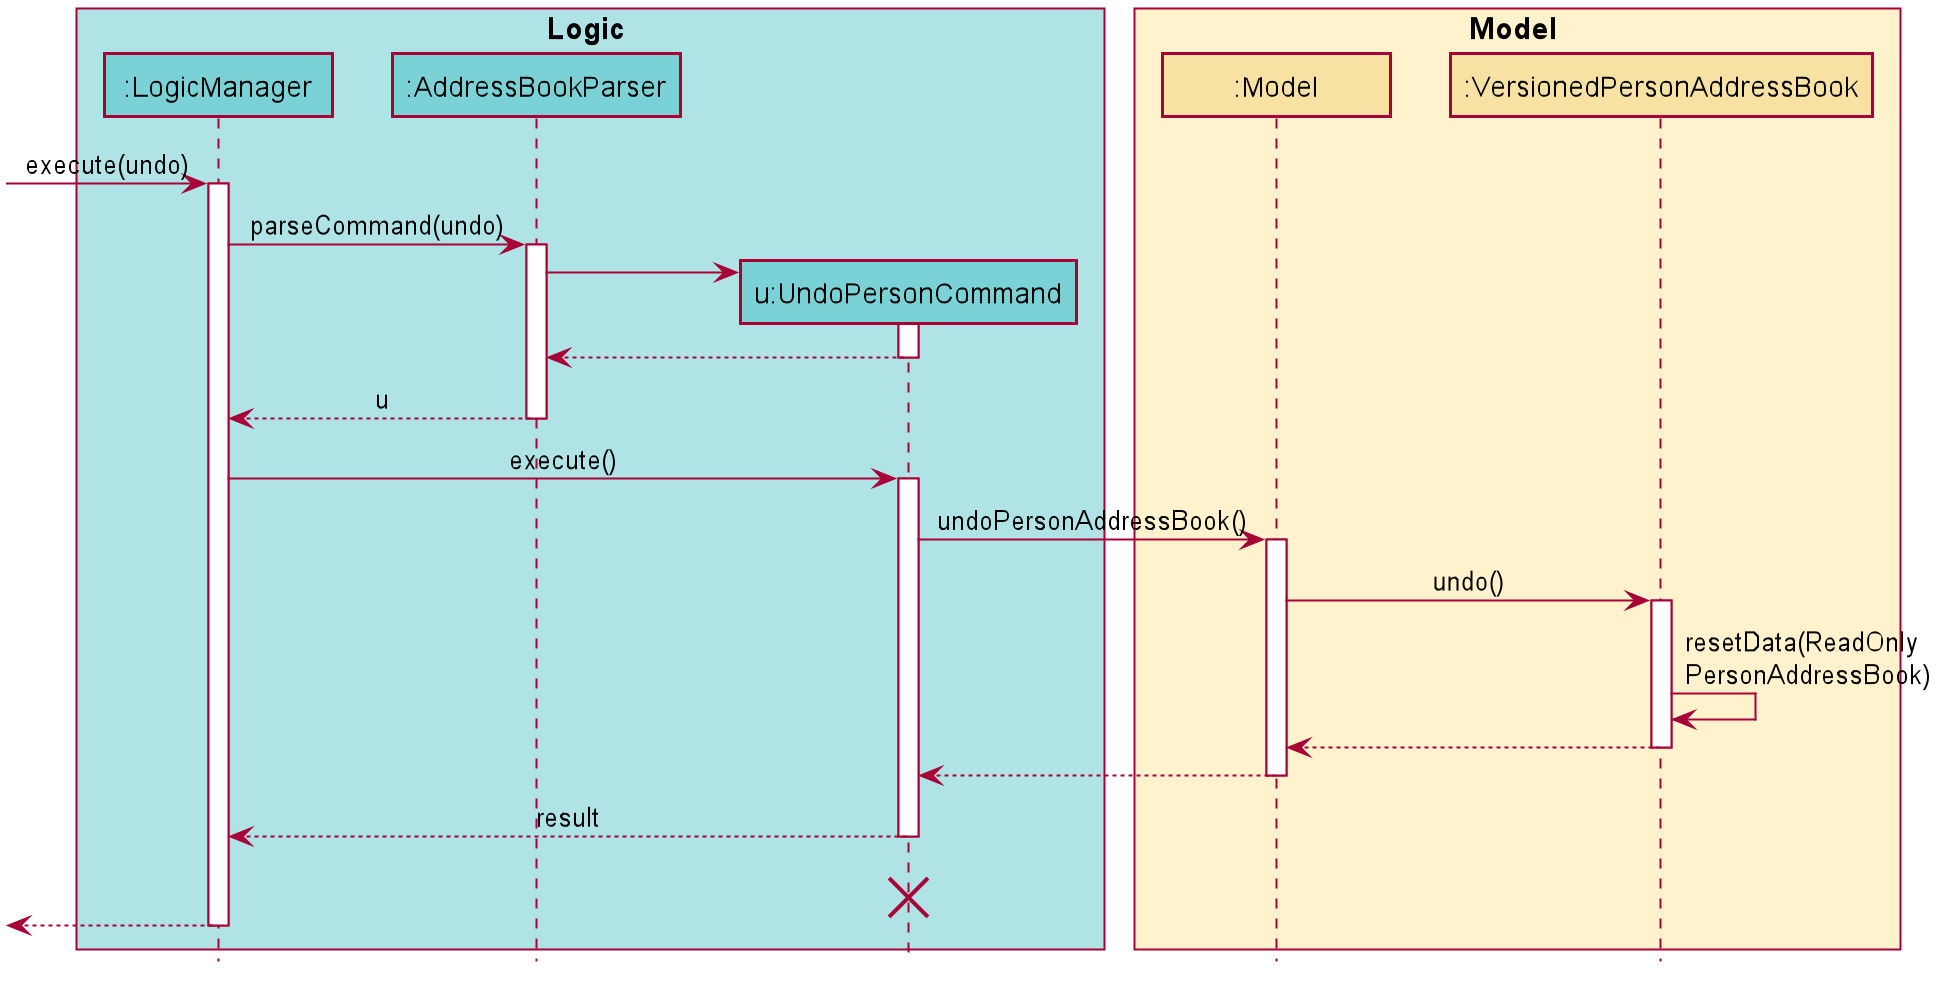

The diagram above was rendered by PlantUML. Its source (embedded in the PNG):
@startuml








skinparam BackgroundColor #FFFFFFF

skinparam Shadowing false

skinparam Class {
    FontColor #000000
    BorderThickness 1
    BorderColor #FFFFFF
    StereotypeFontColor #000000
    FontName Arial
}

skinparam Actor {
    BorderColor #000000
    Color #000000
    FontName Arial
}

skinparam Sequence {
    MessageAlign center
    BoxFontSize 15
    BoxPadding 0
    BoxFontColor #000000
    FontName Arial
}

skinparam Participant {
    FontColor #000000
    Padding 20
}

skinparam MinClassWidth 100
skinparam ParticipantPadding 10
skinparam Shadowing false
skinparam DefaultTextAlignment center
skinparam packageStyle Rectangle

hide footbox
hide members
hide circle

box Logic #B0E3E6
participant ":LogicManager" as LogicManager #7AD1D6
participant ":AddressBookParser" as AddressBookParser #7AD1D6
participant "u:UndoPersonCommand" as UndoPersonCommand #7AD1D6
end box

box Model #FFF2CC
participant ":Model" as Model #F7E2A4
participant ":VersionedPersonAddressBook" as VersionedPersonAddressBook #F7E2A4
end box
[-> LogicManager : execute(undo)
activate LogicManager

LogicManager -> AddressBookParser : parseCommand(undo)
activate AddressBookParser

create UndoPersonCommand
AddressBookParser -> UndoPersonCommand
activate UndoPersonCommand

UndoPersonCommand --> AddressBookParser
deactivate UndoPersonCommand

AddressBookParser --> LogicManager : u
deactivate AddressBookParser

LogicManager -> UndoPersonCommand : execute()
activate UndoPersonCommand

UndoPersonCommand -> Model : undoPersonAddressBook()
activate Model

Model -> VersionedPersonAddressBook : undo()
activate VersionedPersonAddressBook

VersionedPersonAddressBook -> VersionedPersonAddressBook :resetData(ReadOnly\nPersonAddressBook)
VersionedPersonAddressBook --> Model :
deactivate VersionedPersonAddressBook

Model --> UndoPersonCommand
deactivate Model

UndoPersonCommand --> LogicManager : result
deactivate UndoPersonCommand
UndoPersonCommand -[hidden]-> LogicManager : result
destroy UndoPersonCommand

[<--LogicManager
deactivate LogicManager
@enduml